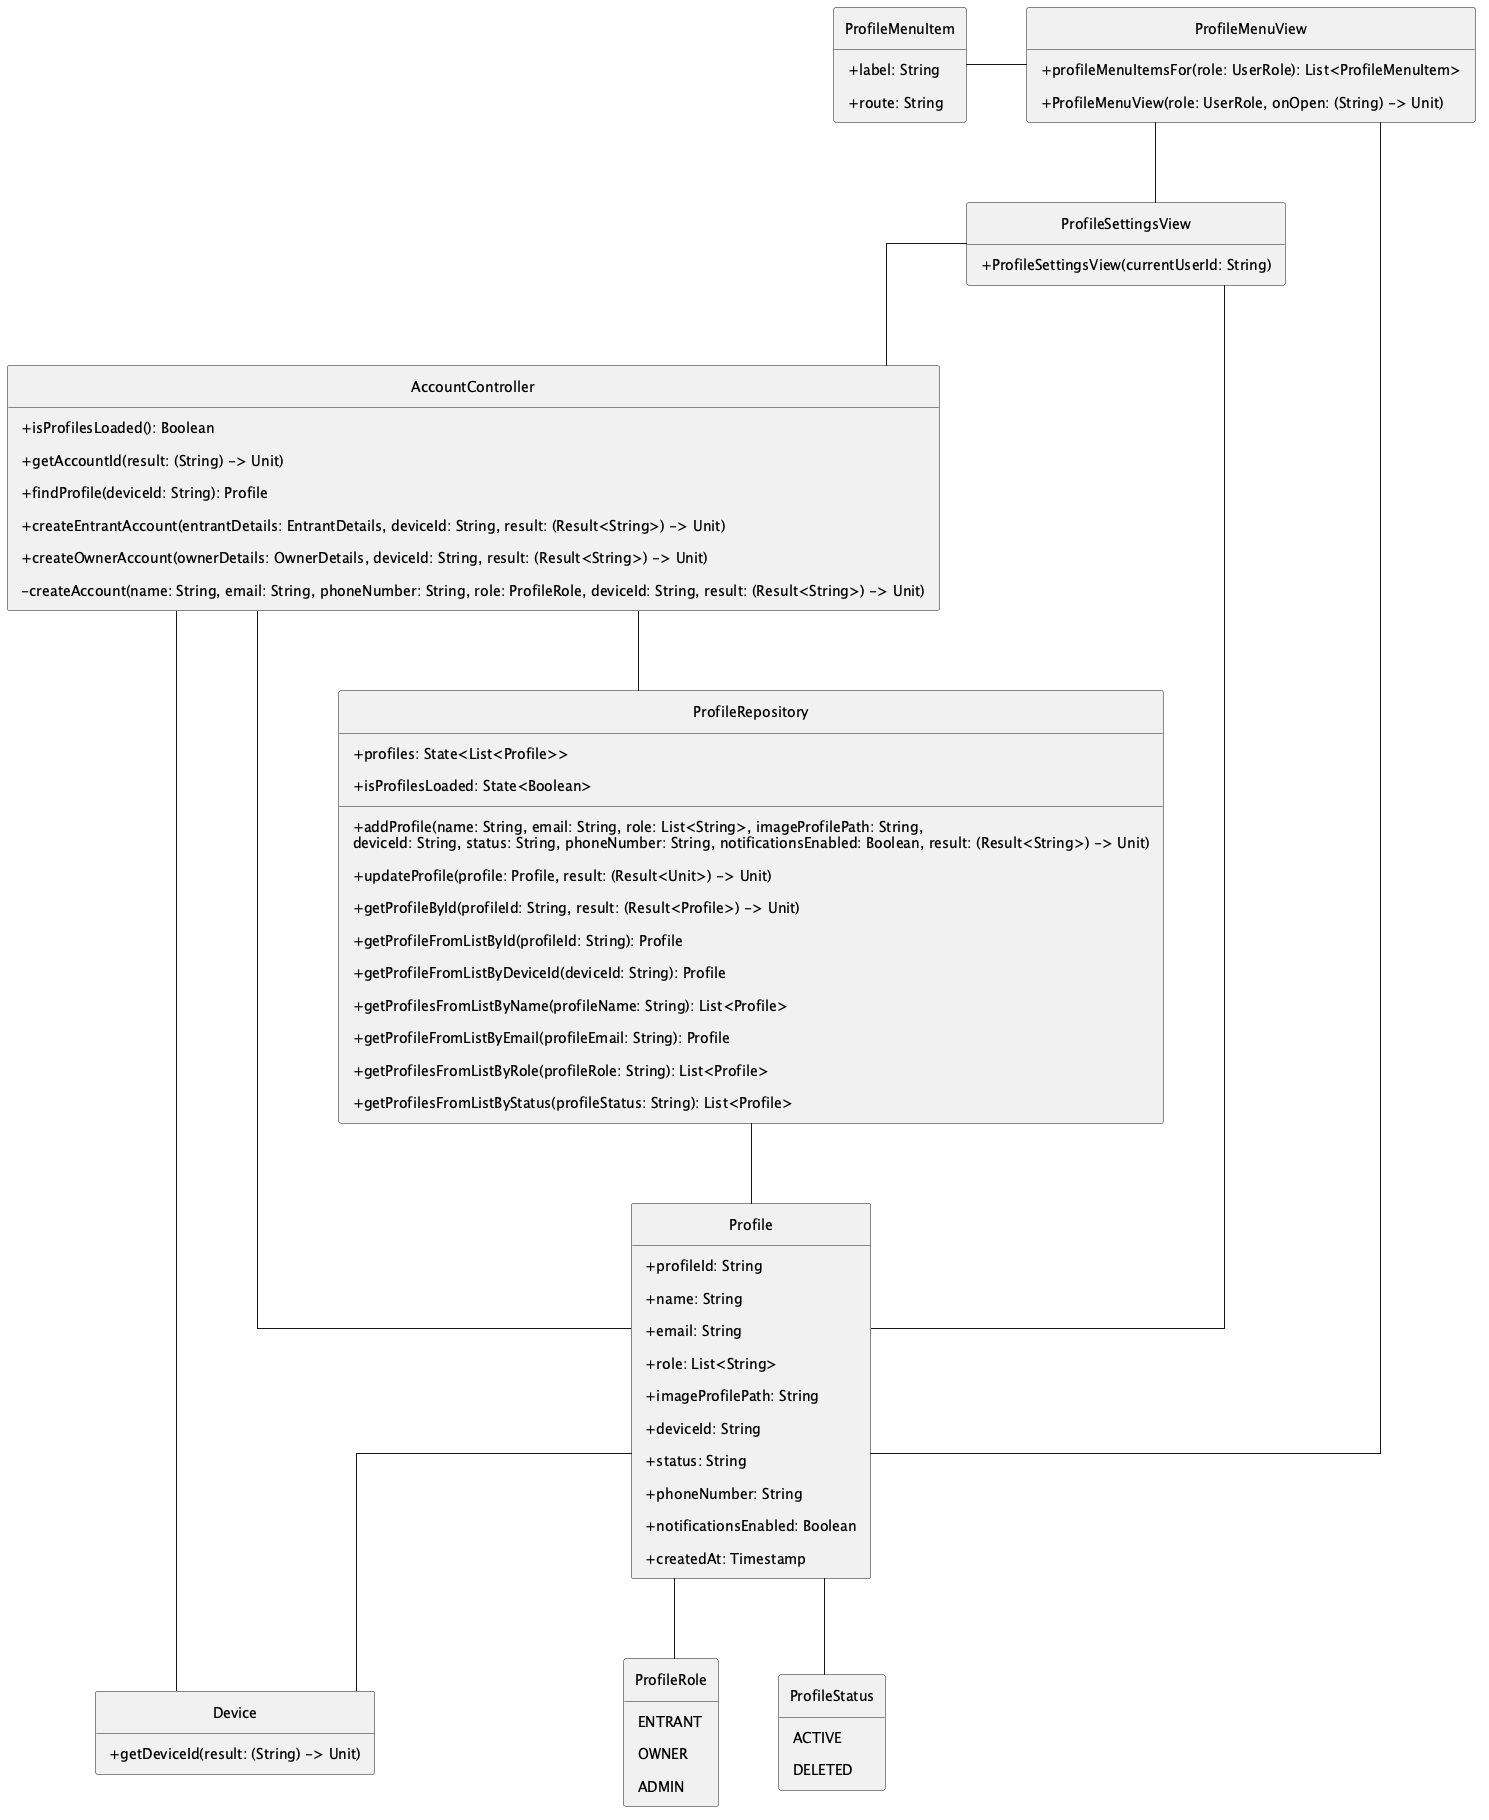

The diagram above was rendered by PlantUML. Its source (embedded in the PNG):
@startuml profile
!include ../style.puml

!include_once ../features/profile/AccountController.puml
!include_once ../features/profile/ProfileMenuView.puml
!include_once ../features/profile/ProfileSettingsView.puml

!include_once ../database/models/Profile.puml
!include_once ../database/models/Device.puml

!include_once ../database/enums/ProfileRole.puml
!include_once ../database/enums/ProfileStatus.puml

!include_once ../database/repositories/ProfileRepository.puml

ProfileMenuView -left- ProfileMenuItem
ProfileMenuView -- ProfileSettingsView
ProfileSettingsView -- AccountController

Profile -- ProfileRole
Profile -- ProfileStatus
Profile -- Device

ProfileRepository -- Profile

AccountController -- Profile
AccountController -- ProfileRepository
AccountController -- Device
ProfileMenuView -- Profile
ProfileSettingsView -- Profile

@enduml